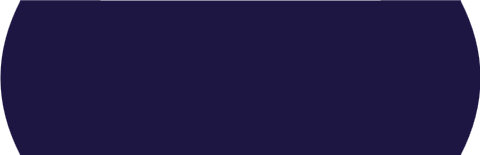

The diagram above was exported from draw.io. Its source (the exported page's mxGraphModel, read from the mxfile embedded in the PNG):
<mxGraphModel dx="1383" dy="899" grid="1" gridSize="10" guides="1" tooltips="1" connect="1" arrows="1" fold="1" page="1" pageScale="1" pageWidth="500" pageHeight="500" math="0" shadow="0">
  <root>
    <mxCell id="0" />
    <mxCell id="1" parent="0" />
    <mxCell id="Mu_UXZXBFb9PNtMjZzqS-2" value="" style="rounded=0;whiteSpace=wrap;html=1;fillColor=light-dark(#1D1542,#1D1542);strokeColor=none;" vertex="1" parent="1">
      <mxGeometry x="30" y="160" width="440" height="155" as="geometry" />
    </mxCell>
    <mxCell id="Mu_UXZXBFb9PNtMjZzqS-5" value="" style="shape=dataStorage;whiteSpace=wrap;html=1;fixedSize=1;strokeColor=none;fillColor=light-dark(#1D1542,#1D1542);" vertex="1" parent="1">
      <mxGeometry x="10" y="160" width="100" height="155" as="geometry" />
    </mxCell>
    <mxCell id="Mu_UXZXBFb9PNtMjZzqS-6" value="" style="shape=dataStorage;whiteSpace=wrap;html=1;fixedSize=1;flipH=1;fillColor=light-dark(#1D1542,#1D1542);strokeColor=none;" vertex="1" parent="1">
      <mxGeometry x="390" y="160" width="100" height="155" as="geometry" />
    </mxCell>
  </root>
</mxGraphModel>